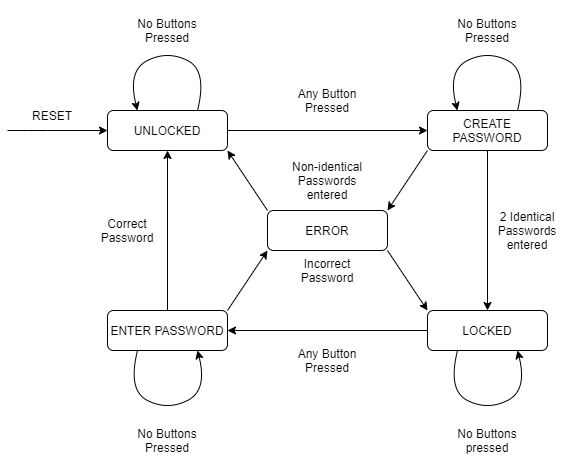

The diagram above was exported from draw.io. Its source (the exported page's mxGraphModel, read from the mxfile embedded in the PNG):
<mxGraphModel dx="1086" dy="806" grid="1" gridSize="10" guides="1" tooltips="1" connect="1" arrows="1" fold="1" page="1" pageScale="1" pageWidth="827" pageHeight="1169" math="0" shadow="0">
  <root>
    <mxCell id="WIyWlLk6GJQsqaUBKTNV-0" />
    <mxCell id="WIyWlLk6GJQsqaUBKTNV-1" parent="WIyWlLk6GJQsqaUBKTNV-0" />
    <mxCell id="WIyWlLk6GJQsqaUBKTNV-3" value="UNLOCKED" style="rounded=1;whiteSpace=wrap;html=1;fontSize=12;glass=0;strokeWidth=1;shadow=0;" parent="WIyWlLk6GJQsqaUBKTNV-1" vertex="1">
      <mxGeometry x="160" y="200" width="120" height="40" as="geometry" />
    </mxCell>
    <mxCell id="WIyWlLk6GJQsqaUBKTNV-7" value="CREATE PASSWORD" style="rounded=1;whiteSpace=wrap;html=1;fontSize=12;glass=0;strokeWidth=1;shadow=0;" parent="WIyWlLk6GJQsqaUBKTNV-1" vertex="1">
      <mxGeometry x="480" y="200" width="120" height="40" as="geometry" />
    </mxCell>
    <mxCell id="WIyWlLk6GJQsqaUBKTNV-11" value="ENTER PASSWORD" style="rounded=1;whiteSpace=wrap;html=1;fontSize=12;glass=0;strokeWidth=1;shadow=0;" parent="WIyWlLk6GJQsqaUBKTNV-1" vertex="1">
      <mxGeometry x="160" y="400" width="120" height="40" as="geometry" />
    </mxCell>
    <mxCell id="WIyWlLk6GJQsqaUBKTNV-12" value="ERROR" style="rounded=1;whiteSpace=wrap;html=1;fontSize=12;glass=0;strokeWidth=1;shadow=0;" parent="WIyWlLk6GJQsqaUBKTNV-1" vertex="1">
      <mxGeometry x="320" y="300" width="120" height="40" as="geometry" />
    </mxCell>
    <mxCell id="a0B9_rWMNbqxfgCUH41K-1" value="LOCKED" style="rounded=1;whiteSpace=wrap;html=1;fontSize=12;glass=0;strokeWidth=1;shadow=0;" parent="WIyWlLk6GJQsqaUBKTNV-1" vertex="1">
      <mxGeometry x="480" y="400" width="120" height="40" as="geometry" />
    </mxCell>
    <mxCell id="a0B9_rWMNbqxfgCUH41K-2" value="" style="endArrow=classic;html=1;entryX=0;entryY=0.5;entryDx=0;entryDy=0;" parent="WIyWlLk6GJQsqaUBKTNV-1" target="WIyWlLk6GJQsqaUBKTNV-3" edge="1">
      <mxGeometry width="50" height="50" relative="1" as="geometry">
        <mxPoint x="60" y="220" as="sourcePoint" />
        <mxPoint x="590" y="360" as="targetPoint" />
        <Array as="points">
          <mxPoint x="90" y="220" />
        </Array>
      </mxGeometry>
    </mxCell>
    <mxCell id="a0B9_rWMNbqxfgCUH41K-3" value="" style="endArrow=classic;html=1;entryX=0;entryY=0.5;entryDx=0;entryDy=0;exitX=1;exitY=0.5;exitDx=0;exitDy=0;" parent="WIyWlLk6GJQsqaUBKTNV-1" source="WIyWlLk6GJQsqaUBKTNV-3" target="WIyWlLk6GJQsqaUBKTNV-7" edge="1">
      <mxGeometry width="50" height="50" relative="1" as="geometry">
        <mxPoint x="540" y="410" as="sourcePoint" />
        <mxPoint x="590" y="360" as="targetPoint" />
        <Array as="points" />
      </mxGeometry>
    </mxCell>
    <mxCell id="a0B9_rWMNbqxfgCUH41K-5" value="" style="endArrow=classic;html=1;exitX=0;exitY=1;exitDx=0;exitDy=0;entryX=1;entryY=0;entryDx=0;entryDy=0;" parent="WIyWlLk6GJQsqaUBKTNV-1" source="WIyWlLk6GJQsqaUBKTNV-7" target="WIyWlLk6GJQsqaUBKTNV-12" edge="1">
      <mxGeometry width="50" height="50" relative="1" as="geometry">
        <mxPoint x="480" y="410" as="sourcePoint" />
        <mxPoint x="380" y="300" as="targetPoint" />
      </mxGeometry>
    </mxCell>
    <mxCell id="a0B9_rWMNbqxfgCUH41K-6" value="" style="endArrow=classic;html=1;entryX=1;entryY=1;entryDx=0;entryDy=0;exitX=0;exitY=0;exitDx=0;exitDy=0;" parent="WIyWlLk6GJQsqaUBKTNV-1" source="WIyWlLk6GJQsqaUBKTNV-12" target="WIyWlLk6GJQsqaUBKTNV-3" edge="1">
      <mxGeometry width="50" height="50" relative="1" as="geometry">
        <mxPoint x="540" y="410" as="sourcePoint" />
        <mxPoint x="590" y="360" as="targetPoint" />
      </mxGeometry>
    </mxCell>
    <mxCell id="a0B9_rWMNbqxfgCUH41K-7" value="" style="endArrow=classic;html=1;entryX=0.5;entryY=0;entryDx=0;entryDy=0;exitX=0.5;exitY=1;exitDx=0;exitDy=0;" parent="WIyWlLk6GJQsqaUBKTNV-1" source="WIyWlLk6GJQsqaUBKTNV-7" target="a0B9_rWMNbqxfgCUH41K-1" edge="1">
      <mxGeometry width="50" height="50" relative="1" as="geometry">
        <mxPoint x="480" y="410" as="sourcePoint" />
        <mxPoint x="530" y="360" as="targetPoint" />
      </mxGeometry>
    </mxCell>
    <mxCell id="a0B9_rWMNbqxfgCUH41K-8" value="" style="endArrow=classic;html=1;exitX=0;exitY=0.5;exitDx=0;exitDy=0;" parent="WIyWlLk6GJQsqaUBKTNV-1" source="a0B9_rWMNbqxfgCUH41K-1" target="WIyWlLk6GJQsqaUBKTNV-11" edge="1">
      <mxGeometry width="50" height="50" relative="1" as="geometry">
        <mxPoint x="540" y="410" as="sourcePoint" />
        <mxPoint x="590" y="360" as="targetPoint" />
      </mxGeometry>
    </mxCell>
    <mxCell id="a0B9_rWMNbqxfgCUH41K-9" value="" style="endArrow=classic;html=1;entryX=0.5;entryY=1;entryDx=0;entryDy=0;exitX=0.5;exitY=0;exitDx=0;exitDy=0;" parent="WIyWlLk6GJQsqaUBKTNV-1" source="WIyWlLk6GJQsqaUBKTNV-11" target="WIyWlLk6GJQsqaUBKTNV-3" edge="1">
      <mxGeometry width="50" height="50" relative="1" as="geometry">
        <mxPoint x="540" y="410" as="sourcePoint" />
        <mxPoint x="590" y="360" as="targetPoint" />
      </mxGeometry>
    </mxCell>
    <mxCell id="a0B9_rWMNbqxfgCUH41K-10" value="" style="endArrow=classic;html=1;exitX=1;exitY=0;exitDx=0;exitDy=0;entryX=0;entryY=1;entryDx=0;entryDy=0;" parent="WIyWlLk6GJQsqaUBKTNV-1" source="WIyWlLk6GJQsqaUBKTNV-11" target="WIyWlLk6GJQsqaUBKTNV-12" edge="1">
      <mxGeometry width="50" height="50" relative="1" as="geometry">
        <mxPoint x="540" y="410" as="sourcePoint" />
        <mxPoint x="590" y="360" as="targetPoint" />
      </mxGeometry>
    </mxCell>
    <mxCell id="a0B9_rWMNbqxfgCUH41K-11" value="" style="endArrow=classic;html=1;exitX=1;exitY=1;exitDx=0;exitDy=0;entryX=0;entryY=0;entryDx=0;entryDy=0;" parent="WIyWlLk6GJQsqaUBKTNV-1" source="WIyWlLk6GJQsqaUBKTNV-12" target="a0B9_rWMNbqxfgCUH41K-1" edge="1">
      <mxGeometry width="50" height="50" relative="1" as="geometry">
        <mxPoint x="380" y="340" as="sourcePoint" />
        <mxPoint x="530" y="360" as="targetPoint" />
      </mxGeometry>
    </mxCell>
    <mxCell id="a0B9_rWMNbqxfgCUH41K-12" value="2 Identical Passwords entered" style="text;html=1;strokeColor=none;fillColor=none;align=center;verticalAlign=middle;whiteSpace=wrap;rounded=0;" parent="WIyWlLk6GJQsqaUBKTNV-1" vertex="1">
      <mxGeometry x="540" y="290" width="80" height="60" as="geometry" />
    </mxCell>
    <mxCell id="a0B9_rWMNbqxfgCUH41K-13" value="" style="curved=1;endArrow=classic;html=1;exitX=0.25;exitY=1;exitDx=0;exitDy=0;entryX=0.75;entryY=1;entryDx=0;entryDy=0;" parent="WIyWlLk6GJQsqaUBKTNV-1" source="a0B9_rWMNbqxfgCUH41K-1" target="a0B9_rWMNbqxfgCUH41K-1" edge="1">
      <mxGeometry width="50" height="50" relative="1" as="geometry">
        <mxPoint x="480" y="410" as="sourcePoint" />
        <mxPoint x="650" y="400" as="targetPoint" />
        <Array as="points">
          <mxPoint x="500" y="480" />
          <mxPoint x="540" y="500" />
          <mxPoint x="580" y="480" />
        </Array>
      </mxGeometry>
    </mxCell>
    <mxCell id="a0B9_rWMNbqxfgCUH41K-14" value="" style="curved=1;endArrow=classic;html=1;exitX=0.25;exitY=1;exitDx=0;exitDy=0;entryX=0.75;entryY=1;entryDx=0;entryDy=0;" parent="WIyWlLk6GJQsqaUBKTNV-1" edge="1">
      <mxGeometry width="50" height="50" relative="1" as="geometry">
        <mxPoint x="190" y="440" as="sourcePoint" />
        <mxPoint x="250" y="440" as="targetPoint" />
        <Array as="points">
          <mxPoint x="180" y="480" />
          <mxPoint x="220" y="500" />
          <mxPoint x="260" y="480" />
        </Array>
      </mxGeometry>
    </mxCell>
    <mxCell id="a0B9_rWMNbqxfgCUH41K-16" value="" style="curved=1;endArrow=classic;html=1;exitX=0.75;exitY=0;exitDx=0;exitDy=0;entryX=0.25;entryY=0;entryDx=0;entryDy=0;" parent="WIyWlLk6GJQsqaUBKTNV-1" source="WIyWlLk6GJQsqaUBKTNV-3" target="WIyWlLk6GJQsqaUBKTNV-3" edge="1">
      <mxGeometry width="50" height="50" relative="1" as="geometry">
        <mxPoint x="190" y="140" as="sourcePoint" />
        <mxPoint x="250" y="140" as="targetPoint" />
        <Array as="points">
          <mxPoint x="260" y="160" />
          <mxPoint x="220" y="140" />
          <mxPoint x="180" y="160" />
        </Array>
      </mxGeometry>
    </mxCell>
    <mxCell id="a0B9_rWMNbqxfgCUH41K-17" value="" style="curved=1;endArrow=classic;html=1;exitX=0.75;exitY=0;exitDx=0;exitDy=0;entryX=0.25;entryY=0;entryDx=0;entryDy=0;" parent="WIyWlLk6GJQsqaUBKTNV-1" edge="1">
      <mxGeometry width="50" height="50" relative="1" as="geometry">
        <mxPoint x="570" y="200" as="sourcePoint" />
        <mxPoint x="510" y="200" as="targetPoint" />
        <Array as="points">
          <mxPoint x="580" y="160" />
          <mxPoint x="540" y="140" />
          <mxPoint x="500" y="160" />
        </Array>
      </mxGeometry>
    </mxCell>
    <mxCell id="a0B9_rWMNbqxfgCUH41K-18" value="No Buttons Pressed" style="text;html=1;strokeColor=none;fillColor=none;align=center;verticalAlign=middle;whiteSpace=wrap;rounded=0;" parent="WIyWlLk6GJQsqaUBKTNV-1" vertex="1">
      <mxGeometry x="500" y="90" width="80" height="60" as="geometry" />
    </mxCell>
    <mxCell id="a0B9_rWMNbqxfgCUH41K-19" value="No Buttons Pressed" style="text;html=1;strokeColor=none;fillColor=none;align=center;verticalAlign=middle;whiteSpace=wrap;rounded=0;" parent="WIyWlLk6GJQsqaUBKTNV-1" vertex="1">
      <mxGeometry x="180" y="90" width="80" height="60" as="geometry" />
    </mxCell>
    <mxCell id="a0B9_rWMNbqxfgCUH41K-20" value="No Buttons Pressed" style="text;html=1;strokeColor=none;fillColor=none;align=center;verticalAlign=middle;whiteSpace=wrap;rounded=0;" parent="WIyWlLk6GJQsqaUBKTNV-1" vertex="1">
      <mxGeometry x="180" y="500" width="80" height="60" as="geometry" />
    </mxCell>
    <mxCell id="a0B9_rWMNbqxfgCUH41K-21" value="No Buttons pressed" style="text;html=1;strokeColor=none;fillColor=none;align=center;verticalAlign=middle;whiteSpace=wrap;rounded=0;" parent="WIyWlLk6GJQsqaUBKTNV-1" vertex="1">
      <mxGeometry x="500" y="500" width="80" height="60" as="geometry" />
    </mxCell>
    <mxCell id="a0B9_rWMNbqxfgCUH41K-22" value="Any Button Pressed" style="text;html=1;strokeColor=none;fillColor=none;align=center;verticalAlign=middle;whiteSpace=wrap;rounded=0;" parent="WIyWlLk6GJQsqaUBKTNV-1" vertex="1">
      <mxGeometry x="340" y="420" width="80" height="60" as="geometry" />
    </mxCell>
    <mxCell id="a0B9_rWMNbqxfgCUH41K-23" value="Correct Password" style="text;html=1;strokeColor=none;fillColor=none;align=center;verticalAlign=middle;whiteSpace=wrap;rounded=0;" parent="WIyWlLk6GJQsqaUBKTNV-1" vertex="1">
      <mxGeometry x="140" y="290" width="80" height="60" as="geometry" />
    </mxCell>
    <mxCell id="a0B9_rWMNbqxfgCUH41K-24" value="Any Button Pressed" style="text;html=1;strokeColor=none;fillColor=none;align=center;verticalAlign=middle;whiteSpace=wrap;rounded=0;" parent="WIyWlLk6GJQsqaUBKTNV-1" vertex="1">
      <mxGeometry x="340" y="160" width="80" height="60" as="geometry" />
    </mxCell>
    <mxCell id="a0B9_rWMNbqxfgCUH41K-26" value="Incorrect Password" style="text;html=1;strokeColor=none;fillColor=none;align=center;verticalAlign=middle;whiteSpace=wrap;rounded=0;" parent="WIyWlLk6GJQsqaUBKTNV-1" vertex="1">
      <mxGeometry x="340" y="330" width="80" height="60" as="geometry" />
    </mxCell>
    <mxCell id="a0B9_rWMNbqxfgCUH41K-28" value="Non-identical Passwords entered" style="text;html=1;strokeColor=none;fillColor=none;align=center;verticalAlign=middle;whiteSpace=wrap;rounded=0;" parent="WIyWlLk6GJQsqaUBKTNV-1" vertex="1">
      <mxGeometry x="340" y="240" width="80" height="60" as="geometry" />
    </mxCell>
    <mxCell id="iy3bwe0m-1kzKitkdZHQ-0" value="RESET" style="text;html=1;strokeColor=none;fillColor=none;align=center;verticalAlign=middle;whiteSpace=wrap;rounded=0;" vertex="1" parent="WIyWlLk6GJQsqaUBKTNV-1">
      <mxGeometry x="80" y="190" width="50" height="30" as="geometry" />
    </mxCell>
  </root>
</mxGraphModel>